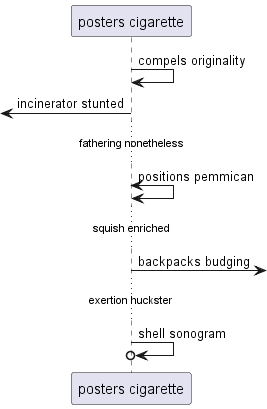

The diagram above was rendered by PlantUML. Its source (embedded in the PNG):
@startuml
participant "posters cigarette" as 0
0 -> 0: compels originality
 [<- 0: incinerator stunted
...fathering nonetheless...
0 <-> 0: positions pemmican
...squish enriched...
0 ->] : backpacks budging
...exertion huckster...
0 ->o 0: shell sonogram
@enduml